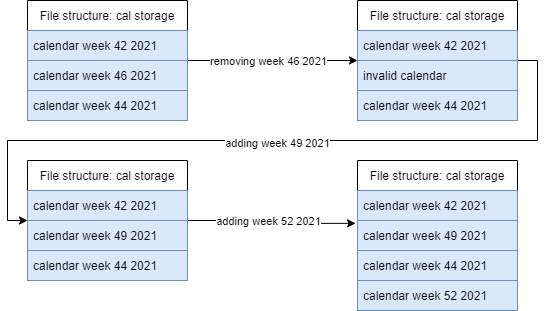

The diagram above was exported from draw.io. Its source (the exported page's mxGraphModel, read from the mxfile embedded in the PNG):
<mxGraphModel dx="869" dy="579" grid="1" gridSize="10" guides="1" tooltips="1" connect="1" arrows="1" fold="1" page="1" pageScale="1" pageWidth="20000" pageHeight="20000" math="0" shadow="0">
  <root>
    <mxCell id="0" />
    <mxCell id="1" parent="0" />
    <mxCell id="2" style="edgeStyle=orthogonalEdgeStyle;rounded=0;orthogonalLoop=1;jettySize=auto;html=1;exitX=1;exitY=0.5;exitDx=0;exitDy=0;entryX=0;entryY=0.5;entryDx=0;entryDy=0;" edge="1" source="4" target="10" parent="1">
      <mxGeometry relative="1" as="geometry" />
    </mxCell>
    <mxCell id="3" value="removing week 46 2021" style="edgeLabel;html=1;align=center;verticalAlign=middle;resizable=0;points=[];" vertex="1" connectable="0" parent="2">
      <mxGeometry x="-0.2065" y="-1" relative="1" as="geometry">
        <mxPoint x="13" y="-1" as="offset" />
      </mxGeometry>
    </mxCell>
    <mxCell id="4" value="File structure: cal storage" style="swimlane;fontStyle=0;childLayout=stackLayout;horizontal=1;startSize=30;horizontalStack=0;resizeParent=1;resizeParentMax=0;resizeLast=0;collapsible=1;marginBottom=0;rounded=0;" vertex="1" parent="1">
      <mxGeometry x="540" y="150" width="160" height="120" as="geometry" />
    </mxCell>
    <mxCell id="5" value="calendar week 42 2021" style="text;strokeColor=#6c8ebf;fillColor=#dae8fc;align=left;verticalAlign=middle;spacingLeft=4;spacingRight=4;overflow=hidden;points=[[0,0.5],[1,0.5]];portConstraint=eastwest;rotatable=0;rounded=0;" vertex="1" parent="4">
      <mxGeometry y="30" width="160" height="30" as="geometry" />
    </mxCell>
    <mxCell id="6" value="calendar week 46 2021" style="text;strokeColor=#6c8ebf;fillColor=#dae8fc;align=left;verticalAlign=middle;spacingLeft=4;spacingRight=4;overflow=hidden;points=[[0,0.5],[1,0.5]];portConstraint=eastwest;rotatable=0;rounded=0;" vertex="1" parent="4">
      <mxGeometry y="60" width="160" height="30" as="geometry" />
    </mxCell>
    <mxCell id="7" value="calendar week 44 2021" style="text;strokeColor=#6c8ebf;fillColor=#dae8fc;align=left;verticalAlign=middle;spacingLeft=4;spacingRight=4;overflow=hidden;points=[[0,0.5],[1,0.5]];portConstraint=eastwest;rotatable=0;rounded=0;" vertex="1" parent="4">
      <mxGeometry y="90" width="160" height="30" as="geometry" />
    </mxCell>
    <mxCell id="8" style="edgeStyle=orthogonalEdgeStyle;rounded=0;orthogonalLoop=1;jettySize=auto;html=1;exitX=1;exitY=0.5;exitDx=0;exitDy=0;entryX=0;entryY=0;entryDx=0;entryDy=0;entryPerimeter=0;" edge="1" source="10" target="18" parent="1">
      <mxGeometry relative="1" as="geometry">
        <mxPoint x="490" y="360" as="targetPoint" />
        <Array as="points">
          <mxPoint x="1050" y="210" />
          <mxPoint x="1050" y="290" />
          <mxPoint x="520" y="290" />
          <mxPoint x="520" y="370" />
        </Array>
      </mxGeometry>
    </mxCell>
    <mxCell id="9" value="adding week 49 2021" style="edgeLabel;html=1;align=center;verticalAlign=middle;resizable=0;points=[];" vertex="1" connectable="0" parent="8">
      <mxGeometry x="-0.1098" y="2" relative="1" as="geometry">
        <mxPoint x="-36" as="offset" />
      </mxGeometry>
    </mxCell>
    <mxCell id="10" value="File structure: cal storage" style="swimlane;fontStyle=0;childLayout=stackLayout;horizontal=1;startSize=30;horizontalStack=0;resizeParent=1;resizeParentMax=0;resizeLast=0;collapsible=1;marginBottom=0;rounded=0;" vertex="1" parent="1">
      <mxGeometry x="870" y="150" width="160" height="120" as="geometry" />
    </mxCell>
    <mxCell id="11" value="calendar week 42 2021" style="text;strokeColor=#6c8ebf;fillColor=#dae8fc;align=left;verticalAlign=middle;spacingLeft=4;spacingRight=4;overflow=hidden;points=[[0,0.5],[1,0.5]];portConstraint=eastwest;rotatable=0;rounded=0;" vertex="1" parent="10">
      <mxGeometry y="30" width="160" height="30" as="geometry" />
    </mxCell>
    <mxCell id="12" value="invalid calendar" style="text;strokeColor=#6c8ebf;fillColor=#dae8fc;align=left;verticalAlign=middle;spacingLeft=4;spacingRight=4;overflow=hidden;points=[[0,0.5],[1,0.5]];portConstraint=eastwest;rotatable=0;rounded=0;" vertex="1" parent="10">
      <mxGeometry y="60" width="160" height="30" as="geometry" />
    </mxCell>
    <mxCell id="13" value="calendar week 44 2021" style="text;strokeColor=#6c8ebf;fillColor=#dae8fc;align=left;verticalAlign=middle;spacingLeft=4;spacingRight=4;overflow=hidden;points=[[0,0.5],[1,0.5]];portConstraint=eastwest;rotatable=0;rounded=0;" vertex="1" parent="10">
      <mxGeometry y="90" width="160" height="30" as="geometry" />
    </mxCell>
    <mxCell id="14" style="edgeStyle=orthogonalEdgeStyle;rounded=0;orthogonalLoop=1;jettySize=auto;html=1;exitX=1;exitY=0.5;exitDx=0;exitDy=0;entryX=-0.012;entryY=0.095;entryDx=0;entryDy=0;entryPerimeter=0;" edge="1" source="16" target="22" parent="1">
      <mxGeometry relative="1" as="geometry" />
    </mxCell>
    <mxCell id="15" value="adding week 52&amp;nbsp;2021" style="edgeLabel;html=1;align=center;verticalAlign=middle;resizable=0;points=[];" vertex="1" connectable="0" parent="14">
      <mxGeometry x="-0.2065" y="-1" relative="1" as="geometry">
        <mxPoint x="13" y="-1" as="offset" />
      </mxGeometry>
    </mxCell>
    <mxCell id="16" value="File structure: cal storage" style="swimlane;fontStyle=0;childLayout=stackLayout;horizontal=1;startSize=30;horizontalStack=0;resizeParent=1;resizeParentMax=0;resizeLast=0;collapsible=1;marginBottom=0;rounded=0;" vertex="1" parent="1">
      <mxGeometry x="540" y="310" width="160" height="120" as="geometry" />
    </mxCell>
    <mxCell id="17" value="calendar week 42 2021" style="text;strokeColor=#6c8ebf;fillColor=#dae8fc;align=left;verticalAlign=middle;spacingLeft=4;spacingRight=4;overflow=hidden;points=[[0,0.5],[1,0.5]];portConstraint=eastwest;rotatable=0;rounded=0;" vertex="1" parent="16">
      <mxGeometry y="30" width="160" height="30" as="geometry" />
    </mxCell>
    <mxCell id="18" value="calendar week 49 2021" style="text;strokeColor=#6c8ebf;fillColor=#dae8fc;align=left;verticalAlign=middle;spacingLeft=4;spacingRight=4;overflow=hidden;points=[[0,0.5],[1,0.5]];portConstraint=eastwest;rotatable=0;rounded=0;" vertex="1" parent="16">
      <mxGeometry y="60" width="160" height="30" as="geometry" />
    </mxCell>
    <mxCell id="19" value="calendar week 44 2021" style="text;strokeColor=#6c8ebf;fillColor=#dae8fc;align=left;verticalAlign=middle;spacingLeft=4;spacingRight=4;overflow=hidden;points=[[0,0.5],[1,0.5]];portConstraint=eastwest;rotatable=0;rounded=0;" vertex="1" parent="16">
      <mxGeometry y="90" width="160" height="30" as="geometry" />
    </mxCell>
    <mxCell id="20" value="File structure: cal storage" style="swimlane;fontStyle=0;childLayout=stackLayout;horizontal=1;startSize=30;horizontalStack=0;resizeParent=1;resizeParentMax=0;resizeLast=0;collapsible=1;marginBottom=0;rounded=0;" vertex="1" parent="1">
      <mxGeometry x="870" y="310" width="160" height="150" as="geometry" />
    </mxCell>
    <mxCell id="21" value="calendar week 42 2021" style="text;strokeColor=#6c8ebf;fillColor=#dae8fc;align=left;verticalAlign=middle;spacingLeft=4;spacingRight=4;overflow=hidden;points=[[0,0.5],[1,0.5]];portConstraint=eastwest;rotatable=0;rounded=0;" vertex="1" parent="20">
      <mxGeometry y="30" width="160" height="30" as="geometry" />
    </mxCell>
    <mxCell id="22" value="calendar week 49 2021" style="text;strokeColor=#6c8ebf;fillColor=#dae8fc;align=left;verticalAlign=middle;spacingLeft=4;spacingRight=4;overflow=hidden;points=[[0,0.5],[1,0.5]];portConstraint=eastwest;rotatable=0;rounded=0;" vertex="1" parent="20">
      <mxGeometry y="60" width="160" height="30" as="geometry" />
    </mxCell>
    <mxCell id="23" value="calendar week 44 2021" style="text;strokeColor=#6c8ebf;fillColor=#dae8fc;align=left;verticalAlign=middle;spacingLeft=4;spacingRight=4;overflow=hidden;points=[[0,0.5],[1,0.5]];portConstraint=eastwest;rotatable=0;rounded=0;" vertex="1" parent="20">
      <mxGeometry y="90" width="160" height="30" as="geometry" />
    </mxCell>
    <mxCell id="24" value="calendar week 52 2021" style="text;strokeColor=#6c8ebf;fillColor=#dae8fc;align=left;verticalAlign=middle;spacingLeft=4;spacingRight=4;overflow=hidden;points=[[0,0.5],[1,0.5]];portConstraint=eastwest;rotatable=0;rounded=0;" vertex="1" parent="20">
      <mxGeometry y="120" width="160" height="30" as="geometry" />
    </mxCell>
  </root>
</mxGraphModel>